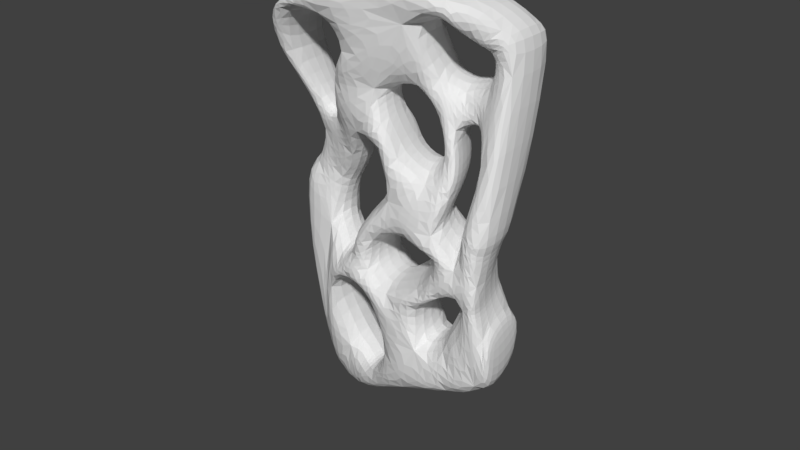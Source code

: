 # Source: split.blend  (saved by Blender 2.79.0; exported with 4.5.12 LTS)
import bpy
from mathutils import Matrix  # noqa: F401  (used for matrix-valued properties, if any)

bpy.ops.wm.read_factory_settings(use_empty=True)
scene = bpy.context.scene
scene.name = 'Scene'

# ---- collections
col_collection_1 = bpy.data.collections.new('Collection 1'); scene.collection.children.link(col_collection_1)
col_collection_1.hide_render = True
col_collection_1.hide_viewport = True
col_collection_2 = bpy.data.collections.new('Collection 2'); scene.collection.children.link(col_collection_2)

# ---- world
world_world = bpy.data.worlds.new('World'); scene.world = world_world
world_world.color = (0.05088, 0.05088, 0.05088)
world_world.use_sun_shadow = False
world_world.sun_shadow_jitter_overblur = 0.0
world_world.cycles.sampling_method = 'MANUAL'

# ---- meshes
me_split_3_3_nonflat_b = bpy.data.meshes.new('split-3-3-nonflat-b')
me_split_3_3_nonflat_b.from_pydata([(-0.5, 0.5, 0.0), (-0.5, 1.5, 0.0), (-1.549, -0.317, 0.0), (0.5, 0.5, -0.2), (1.049, -1.183, -0.2), (0.183, -0.683, -0.2), (-0.683, -0.183, 1.0), (-0.183, 0.683, 1.0), (-1.549, 0.317, 1.0), (-1.049, 1.183, 1.0), (-0.433, 0.25, 1.0), (-1.299, 0.75, 1.0), (-0.683, -0.183, 1.2), (-0.183, 0.683, 1.2), (-1.549, 0.317, 1.2), (-1.049, 1.183, 1.2), (1.549, -0.317, 0.0), (0.683, 0.183, 0.0), (0.5, 1.5, -0.2), (1.299, -0.75, 0.0), (0.683, 0.183, -0.2), (-2.384e-07, 1.5, 0.0), (0.183, 0.683, 1.0), (0.683, -0.183, 1.0), (1.049, 1.183, 1.0), (1.549, 0.317, 1.0), (0.433, 0.25, 1.0), (1.299, 0.75, 1.0), (0.183, 0.683, 1.2), (0.683, -0.183, 1.2), (1.049, 1.183, 1.2), (1.549, 0.317, 1.2), (-0.183, -0.683, 0.0), (0.183, -0.683, 0.0), (1.049, -1.183, 0.0), (0.433, -0.25, 0.0), (1.549, -0.317, -0.2), (0.5, -0.5, 1.0), (-0.5, -0.5, 1.0), (0.5, -1.5, 1.0), (-0.5, -1.5, 1.0), (-5.96e-08, -0.5, 1.0), (-1.192e-07, -1.5, 1.0), (0.5, -0.5, 1.2), (-0.5, -0.5, 1.2), (0.5, -1.5, 1.2), (-0.5, -1.5, 1.2), (-0.5, 0.5, -0.2), (0.5, 0.5, 0.0), (0.5, 1.5, 0.0), (0.0, 0.5, 0.0), (-0.5, 1.5, -0.2), (-0.683, 0.183, -0.2), (-1.549, -0.317, -0.2), (-1.049, -1.183, 0.0), (-1.299, -0.75, 0.0), (-0.183, -0.683, -0.2), (-0.683, 0.183, 0.0), (-0.433, -0.25, 0.0), (-1.049, -1.183, -0.2)], [], [(11, 0, 50, 10), (21, 7, 10, 50), (1, 9, 7, 21), (0, 11, 9, 1), (10, 58, 57, 11), (55, 58, 10, 6), (55, 6, 8, 2), (2, 8, 11, 57), (7, 9, 15, 13), (8, 6, 12, 14), (27, 17, 35, 26), (19, 23, 26, 35), (11, 8, 14, 15, 9), (16, 25, 23, 19), (6, 10, 7, 13, 12), (17, 27, 25, 16), (26, 50, 48, 27), (21, 50, 26, 22), (21, 22, 24, 49), (49, 24, 27, 48), (23, 25, 31, 29), (24, 22, 28, 30), (27, 24, 30, 31, 25), (22, 26, 23, 29, 28), (42, 32, 58, 41), (55, 38, 41, 58), (54, 40, 38, 55), (32, 42, 40, 54), (41, 35, 33, 42), (19, 35, 41, 37), (19, 37, 39, 34), (34, 39, 42, 33), (38, 40, 46, 44), (39, 37, 43, 45), (42, 39, 45, 46, 40), (37, 41, 38, 44, 43), (49, 48, 3, 18), (21, 49, 18, 51, 1), (17, 16, 36, 20), (19, 34, 4, 36, 16), (0, 1, 51, 47), (34, 33, 5, 4), (33, 35, 17, 20, 5), (48, 50, 0, 47, 3), (2, 57, 52, 53), (55, 2, 53, 59, 54), (32, 54, 59, 56), (57, 58, 32, 56, 52)])
me_split_3_3_nonflat_b.use_remesh_preserve_volume = False
me_split_3_3_nonflat_b.use_remesh_preserve_attributes = False
me_split_3_3_nonflat_b.use_mirror_vertex_groups = False
me_split_3_3_nonflat_b.update()
me_3_3_nonflat = bpy.data.meshes.new('3-3-nonflat')
me_3_3_nonflat.from_pydata([(-0.5, 0.5, 0.0), (-0.5, 1.5, 0.0), (-1.549, -0.317, 0.0), (0.5, 0.5, -0.2), (1.049, -1.183, -0.2), (0.183, -0.683, -0.2), (-0.683, -0.183, 1.0), (-0.183, 0.683, 1.0), (-1.549, 0.317, 1.0), (-1.049, 1.183, 1.0), (-0.433, 0.25, 0.5), (-1.299, 0.75, 0.5), (-0.683, -0.183, 1.2), (-0.183, 0.683, 1.2), (-1.549, 0.317, 1.2), (-1.049, 1.183, 1.2), (1.549, -0.317, 0.0), (0.683, 0.183, 0.0), (0.5, 1.5, -0.2), (1.299, -0.75, 0.5), (0.683, 0.183, -0.2), (-2.384e-07, 1.5, 0.5), (0.183, 0.683, 1.0), (0.683, -0.183, 1.0), (1.049, 1.183, 1.0), (1.549, 0.317, 1.0), (0.433, 0.25, 0.5), (1.299, 0.75, 0.5), (0.183, 0.683, 1.2), (0.683, -0.183, 1.2), (1.049, 1.183, 1.2), (1.549, 0.317, 1.2), (-0.183, -0.683, 0.0), (0.183, -0.683, 0.0), (1.049, -1.183, 0.0), (0.433, -0.25, 0.5), (1.549, -0.317, -0.2), (0.5, -0.5, 1.0), (-0.5, -0.5, 1.0), (0.5, -1.5, 1.0), (-0.5, -1.5, 1.0), (-5.96e-08, -0.5, 0.5), (-1.192e-07, -1.5, 0.5), (0.5, -0.5, 1.2), (-0.5, -0.5, 1.2), (0.5, -1.5, 1.2), (-0.5, -1.5, 1.2), (-0.5, 0.5, -0.2), (0.5, 0.5, 0.0), (0.5, 1.5, 0.0), (0.0, 0.5, 0.5), (-0.5, 1.5, -0.2), (-0.683, 0.183, -0.2), (-1.549, -0.317, -0.2), (-1.049, -1.183, 0.0), (-1.299, -0.75, 0.5), (-0.183, -0.683, -0.2), (-0.683, 0.183, 0.0), (-0.433, -0.25, 0.5), (-1.049, -1.183, -0.2)], [], [(11, 0, 50, 10), (21, 7, 10, 50), (1, 9, 7, 21), (0, 11, 9, 1), (10, 58, 57, 11), (55, 58, 10, 6), (55, 6, 8, 2), (2, 8, 11, 57), (7, 9, 15, 13), (8, 6, 12, 14), (27, 17, 35, 26), (19, 23, 26, 35), (11, 8, 14, 15, 9), (16, 25, 23, 19), (6, 10, 7, 13, 12), (17, 27, 25, 16), (26, 50, 48, 27), (21, 50, 26, 22), (21, 22, 24, 49), (49, 24, 27, 48), (23, 25, 31, 29), (24, 22, 28, 30), (27, 24, 30, 31, 25), (22, 26, 23, 29, 28), (42, 32, 58, 41), (55, 38, 41, 58), (54, 40, 38, 55), (32, 42, 40, 54), (41, 35, 33, 42), (19, 35, 41, 37), (19, 37, 39, 34), (34, 39, 42, 33), (38, 40, 46, 44), (39, 37, 43, 45), (42, 39, 45, 46, 40), (37, 41, 38, 44, 43), (49, 48, 3, 18), (21, 49, 18, 51, 1), (17, 16, 36, 20), (19, 34, 4, 36, 16), (0, 1, 51, 47), (34, 33, 5, 4), (33, 35, 17, 20, 5), (48, 50, 0, 47, 3), (2, 57, 52, 53), (55, 2, 53, 59, 54), (32, 54, 59, 56), (57, 58, 32, 56, 52)])
me_3_3_nonflat.use_remesh_preserve_volume = False
me_3_3_nonflat.use_remesh_preserve_attributes = False
me_3_3_nonflat.use_mirror_vertex_groups = False
me_3_3_nonflat.update()
me_1_3 = bpy.data.meshes.new('1-3')
me_1_3.from_pydata([(-1.5, 0.0, 0.0), (-1.5, 0.0, -1.0), (0.5, 0.0, 0.0), (-0.5, 0.0, 0.0), (0.5, 0.0, 1.0), (-0.5, 0.0, 1.0), (-1.9, 0.0, 1.0), (-0.9, 0.0, 1.0), (-1.5, 1.0, 0.0), (-1.5, 1.0, -1.0), (0.5, 1.0, 0.0), (-0.5, 1.0, 0.0), (0.5, 1.0, 1.0), (-0.5, 1.0, 1.0), (-1.9, 1.0, 1.0), (-0.9, 1.0, 1.0), (1.5, 0.0, -1.0), (1.5, 0.0, 0.0), (1.5, 1.0, -1.0), (1.5, 1.0, 0.0), (0.9, 0.0, 1.0), (0.9, 1.0, 1.0), (1.9, 0.0, 1.0), (1.9, 1.0, 1.0)], [], [(10, 19, 18, 9, 8, 11), (3, 2, 4, 5), (0, 3, 7, 6), (11, 13, 12, 10), (8, 14, 15, 11), (6, 14, 8, 0), (0, 8, 9, 1), (5, 13, 11, 3), (17, 19, 23, 22), (3, 11, 15, 7), (2, 10, 12, 4), (16, 18, 19, 17), (1, 16, 17, 2, 3, 0), (10, 2, 20, 21), (19, 10, 21, 23), (2, 17, 22, 20)])
me_1_3.use_remesh_preserve_volume = False
me_1_3.use_remesh_preserve_attributes = False
me_1_3.use_mirror_vertex_groups = False
me_1_3.update()
me_2_3 = bpy.data.meshes.new('2-3')
me_2_3.from_pydata([(-1.5, 0.0, 0.0), (-1.5, 0.0, -1.0), (0.5, 0.0, 0.0), (-0.5, 0.0, 0.0), (0.5, 0.0, 1.0), (-0.5, 0.0, 1.0), (-1.9, 0.0, 1.0), (-0.9, 0.0, 1.0), (-1.5, 1.0, 0.0), (-1.5, 1.0, -1.0), (0.5, 1.0, 0.0), (-0.5, 1.0, 0.0), (0.5, 1.0, 1.0), (-0.5, 1.0, 1.0), (-1.9, 1.0, 1.0), (-0.9, 1.0, 1.0), (1.5, 0.0, -1.0), (1.5, 0.0, 0.0), (1.5, 1.0, -1.0), (1.5, 1.0, 0.0), (0.9, 0.0, 1.0), (0.9, 1.0, 1.0), (1.9, 0.0, 1.0), (1.9, 1.0, 1.0), (0.0, 0.0, 0.0), (0.0, 1.0, 0.0), (0.2, 0.0, -1.0), (-0.2, 1.0, -1.0), (-0.2, 0.0, -1.0), (0.2, 1.0, -1.0)], [], [(25, 27, 9, 8, 11), (3, 24, 2, 4, 5), (0, 3, 7, 6), (11, 13, 12, 10, 25), (8, 14, 15, 11), (6, 14, 8, 0), (0, 8, 9, 1), (5, 13, 11, 3), (17, 19, 23, 22), (3, 11, 15, 7), (2, 10, 12, 4), (16, 18, 19, 17), (26, 16, 17, 2, 24), (10, 2, 20, 21), (19, 10, 21, 23), (2, 17, 22, 20), (1, 28, 24, 3, 0), (10, 19, 18, 29, 25), (24, 25, 29, 26), (25, 24, 28, 27)])
me_2_3.use_remesh_preserve_volume = False
me_2_3.use_remesh_preserve_attributes = False
me_2_3.use_mirror_vertex_groups = False
me_2_3.update()
me_1_2 = bpy.data.meshes.new('1-2')
me_1_2.from_pydata([(-1.192, 0.0, 0.0), (-1.0, 0.0, -1.0), (1.0, 0.0, -1.0), (1.192, 0.0, 0.0), (0.0, 0.0, 0.0), (1.4, 0.0, 1.0), (0.4, 0.0, 1.0), (-1.4, 0.0, 1.0), (-0.4, 0.0, 1.0), (-1.192, 1.0, 0.0), (-1.0, 1.0, -1.0), (1.0, 1.0, -1.0), (1.192, 1.0, 0.0), (0.0, 1.0, 0.0), (1.4, 1.0, 1.0), (0.4, 1.0, 1.0), (-1.4, 1.0, 1.0), (-0.4, 1.0, 1.0)], [], [(2, 3, 4, 0, 1), (4, 3, 5, 6), (0, 4, 8, 7), (11, 10, 9, 13, 12), (13, 15, 14, 12), (9, 16, 17, 13), (7, 16, 9, 0), (0, 9, 10, 1), (6, 15, 13, 4), (2, 11, 12, 3), (4, 13, 17, 8), (3, 12, 14, 5)])
me_1_2.use_remesh_preserve_volume = False
me_1_2.use_remesh_preserve_attributes = False
me_1_2.use_mirror_vertex_groups = False
me_1_2.update()
me_swiss = bpy.data.meshes.new('swiss')
me_swiss.from_pydata([(0.4278, -0.3269, -0.6747), (0.8835, -0.3475, -0.5867), (-1.022, 0.07069, -0.1002), (-0.9175, 0.1334, 0.2388), (-0.6138, -0.00765, 0.6181), (-0.045, -0.2082, 0.4451), (-0.5899, -0.2099, -0.3695), (-0.6085, -0.2759, -0.6933), (-1.007, -0.1904, -0.9291), (-0.1203, -0.2763, -1.471), (-0.4864, -0.1169, -1.717), (-0.3893, -0.1431, -1.839), (1.046, -0.1629, 1.003), (0.9092, -0.3252, 0.4428), (0.9972, -0.3407, 0.02641), (0.5846, -0.3248, -0.1787), (-0.2366, -0.2214, -0.1261), (-1.646, 0.06645, 0.279), (-1.226, 0.1334, 0.8688), (-1.293, 0.1476, -2.189), (0.3316, -0.316, -1.76), (1.327, -0.3475, -1.419), (1.463, -0.3436, -1.208), (1.398, -0.3321, -0.6414), (-0.08102, -0.2446, 1.332), (-0.2047, -0.1475, 1.569), (0.1363, 0.0327, 1.619), (0.5354, 0.006131, 0.9521), (-0.9458, 0.05875, 1.055), (-1.13, 0.06631, 1.171), (-0.8578, -0.2536, 1.687), (-0.6319, -0.3743, 1.914), (-1.141, -0.4218, 2.313), (0.5615, 0.2649, 1.685), (0.9188, 0.116, 2.118), (0.5824, -0.2125, 2.427), (-1.643, -0.3375, 2.135), (0.7551, -0.1395, 2.755), (-0.7758, -0.5162, 2.755), (-1.161, -0.4609, 2.503), (0.5007, -0.3252, -1.171), (0.7624, -0.3423, -0.4414), (1.061, -0.3475, -0.3359), (0.7352, -0.3393, -0.9269), (-0.7508, -0.1224, -0.4326), (-0.4883, -0.1592, 1.004), (-0.1798, -0.2353, 0.9701), (-0.5008, -0.2561, 0.02501), (-0.6708, -0.06161, -1.633), (-0.2954, -0.2975, -0.7566), (0.6523, -0.3087, 0.2227), (0.782, -0.183, 0.5789), (0.765, 0.0001484, 0.9323), (0.6197, 0.08639, 1.257), (0.8585, 0.1618, 1.353), (-0.2669, -0.2359, -0.4425), (0.1829, -0.2331, 0.04216), (0.4798, -0.3333, -0.3867), (-0.09636, -0.2885, -0.6238), (0.6168, -0.2973, -0.02565), (-1.38, 0.1334, 0.451), (-1.361, 0.03367, 1.242), (-0.918, 0.1748, -2.541), (-1.136, 0.1748, -2.393), (-1.448, 0.1079, -1.936), (0.9223, -0.3383, -1.592), (1.341, -0.3221, 0.3388), (1.28, -0.3272, 0.2499), (1.282, -0.3419, -0.1446), (1.256, -0.344, -0.4276), (1.319, -0.3379, -0.5816), (0.1391, -0.2409, 0.9528), (0.4039, 0.0848, 1.36), (0.4212, -0.1203, 0.7473), (-0.7493, -0.4661, 2.314), (-1.346, -0.2513, 1.816), (0.2523, -0.1963, 2.423), (0.3547, 0.1415, 1.791), (0.9056, 0.2361, 1.799), (0.7581, -0.02463, 2.182), (1.275, 0.1802, 2.216), (1.144, 0.1271, 2.407), (0.8092, 0.415, -0.2593), (0.6271, 0.4074, -0.8657), (-0.8244, 0.5786, -0.4224), (-0.608, 0.4842, 1.01), (-0.3437, 0.5625, 0.9781), (-0.2887, 0.649, 0.4586), (-0.7166, 0.6043, -0.3551), (0.3439, 0.7263, 1.242), (-0.6552, 0.5236, -0.6839), (0.2875, 0.5917, 0.2963), (0.4892, 0.6925, 0.9193), (0.7421, 0.773, 1.343), (0.152, 0.5216, -0.3055), (-0.1213, 0.6475, 0.07305), (-1.643, 0.3902, 2.135), (0.2897, 0.4155, -1.741), (-1.448, 0.8356, -1.936), (1.274, 0.4174, -0.5711), (1.183, 0.4172, 0.3034), (1.065, 0.413, -0.3335), (-0.1093, 0.5931, 0.9615), (-0.2511, 0.4984, 1.332), (-0.3395, 0.522, 1.56), (0.0691, 0.6774, 0.7534), (-1.13, 0.4607, 1.171), (-0.8576, 0.4036, 1.688), (-0.632, 0.3481, 1.914), (-0.7493, 0.2615, 2.314), (-1.141, 0.3059, 2.313), (0.1584, 0.5451, 2.412), (0.4666, 0.859, 1.675), (0.8291, 0.8979, 1.79), (0.8786, 0.8399, 2.113), (1.269, 0.911, 2.215), (1.144, 0.8548, 2.407), (0.414, 0.4178, -1.122), (0.2583, 0.4534, -0.6179), (0.4765, 0.4786, -0.3622), (0.7141, 0.4034, -0.5121), (-1.032, 0.5987, -0.09813), (-0.9175, 0.5976, 0.2388), (-0.6222, 0.5288, 0.6182), (-0.6872, 0.6201, 0.03843), (0.1995, 0.5791, -0.09431), (0.2056, 0.7815, 1.776), (0.1462, 0.7207, 1.344), (-0.3461, 0.537, -0.7469), (-1.024, 0.5396, -0.9287), (-0.6708, 0.6661, -1.633), (-0.1205, 0.4516, -1.471), (-0.4864, 0.6107, -1.717), (-0.3893, 0.5845, -1.839), (0.4953, 0.584, 0.5863), (0.9736, 0.5519, 0.9945), (0.7069, 0.4334, 0.494), (0.6386, 0.5127, 0.1297), (-0.3856, 0.6119, -0.4316), (-0.4673, 0.6475, -0.1134), (-0.1938, 0.5561, -0.6038), (0.2106, 0.6128, 0.05056), (-1.361, 0.5479, 1.242), (-1.646, 0.5648, 0.279), (-1.38, 0.5976, 0.451), (-1.226, 0.5976, 0.8688), (-1.293, 0.8752, -2.189), (-0.918, 0.9025, -2.541), (-1.136, 0.9025, -2.393), (1.196, 0.4034, -1.345), (1.343, 0.4053, -1.14), (0.817, 0.4079, -1.533), (1.265, 0.4189, 0.3814), (1.024, 0.4278, -0.05059), (1.182, 0.4139, -0.5043), (-0.01665, 0.6678, 1.605), (0.2156, 0.7197, 0.9435), (-0.9569, 0.4592, 1.055), (-1.346, 0.4049, 1.816), (0.7502, 0.7047, 2.182), (0.549, 0.5124, 2.424), (0.755, 0.5882, 2.755), (-0.7758, 0.2114, 2.755), (-1.161, 0.2668, 2.503)], [], [(34, 80, 81), (57, 0, 41), (66, 80, 12), (24, 45, 46), (56, 50, 5), (50, 59, 14), (55, 6, 7), (48, 8, 19), (41, 15, 57), (54, 78, 33), (37, 76, 35), (25, 31, 30), (18, 29, 61), (39, 32, 74), (65, 43, 40), (77, 72, 53), (15, 41, 14), (41, 42, 14), (42, 21, 70), (21, 22, 70), (22, 23, 70), (59, 15, 14), (12, 13, 66), (13, 14, 68), (67, 13, 68), (80, 34, 78), (13, 67, 66), (14, 42, 68), (80, 78, 12), (25, 30, 45), (30, 28, 45), (28, 29, 18), (60, 17, 2), (17, 64, 2), (28, 18, 4), (18, 60, 3), (24, 25, 45), (71, 24, 46), (18, 3, 4), (3, 60, 2), (64, 19, 2), (4, 45, 28), (53, 72, 27), (51, 52, 27), (52, 53, 27), (5, 50, 73), (51, 27, 73), (46, 5, 71), (5, 73, 71), (5, 47, 16), (47, 6, 16), (6, 55, 16), (16, 56, 5), (55, 7, 49), (49, 9, 40), (0, 57, 58), (11, 10, 62), (10, 48, 62), (0, 58, 40), (9, 11, 20), (11, 62, 20), (20, 65, 40), (9, 20, 40), (65, 21, 43), (21, 42, 1), (43, 21, 1), (8, 7, 44), (7, 6, 44), (44, 2, 8), (2, 19, 8), (63, 48, 19), (77, 53, 33), (53, 54, 33), (54, 12, 78), (34, 81, 79), (81, 37, 79), (79, 37, 35), (76, 37, 38), (38, 39, 74), (39, 36, 32), (36, 61, 75), (61, 29, 75), (77, 76, 26), (76, 38, 74), (26, 76, 25), (26, 72, 77), (31, 25, 76), (74, 31, 76), (36, 75, 32), (70, 69, 42), (42, 69, 68), (50, 51, 73), (56, 59, 50), (55, 49, 58), (58, 49, 40), (48, 63, 62), (114, 116, 115), (94, 119, 118), (152, 135, 115), (103, 86, 85), (95, 87, 91), (151, 117, 83), (91, 137, 141), (138, 90, 88), (126, 89, 127), (119, 94, 125), (93, 112, 113), (161, 160, 111), (104, 107, 108), (145, 142, 106), (163, 109, 110), (130, 146, 129), (119, 137, 82), (82, 154, 149), (150, 154, 99), (154, 82, 101), (82, 153, 101), (100, 153, 136), (115, 113, 114), (136, 152, 100), (137, 153, 82), (115, 135, 113), (104, 85, 107), (107, 85, 157), (157, 145, 106), (143, 121, 98), (103, 85, 104), (102, 86, 103), (98, 121, 146), (123, 157, 85), (89, 156, 127), (134, 156, 92), (92, 156, 89), (87, 105, 91), (91, 105, 134), (134, 105, 156), (86, 102, 87), (87, 102, 105), (87, 139, 124), (124, 139, 88), (88, 139, 138), (95, 91, 141), (139, 87, 95), (138, 128, 90), (118, 140, 94), (131, 97, 133), (133, 97, 147), (97, 117, 151), (131, 117, 97), (151, 83, 149), (149, 120, 82), (83, 120, 149), (129, 84, 90), (90, 84, 88), (84, 129, 121), (126, 112, 89), (89, 112, 93), (93, 113, 135), (114, 159, 116), (116, 159, 161), (111, 162, 161), (162, 109, 163), (163, 110, 96), (96, 158, 142), (142, 158, 106), (126, 155, 111), (111, 109, 162), (155, 104, 111), (108, 111, 104), (109, 111, 108), (96, 110, 158), (125, 137, 119), (149, 154, 150), (141, 137, 125), (135, 152, 136), (136, 153, 137), (144, 121, 143), (157, 123, 145), (145, 122, 144), (145, 123, 122), (122, 121, 144), (138, 140, 128), (128, 117, 131), (140, 117, 128), (133, 147, 132), (132, 147, 130), (118, 117, 140), (130, 147, 148), (121, 129, 146), (148, 146, 130), (159, 160, 161), (155, 126, 127), (74, 109, 108, 31), (32, 110, 109, 74), (75, 158, 110, 32), (29, 106, 158, 75), (77, 126, 111, 76), (33, 112, 126, 77), (78, 113, 112, 33), (34, 114, 113, 78), (79, 159, 114, 34), (35, 160, 159, 79), (76, 111, 160, 35), (37, 161, 162, 38), (66, 152, 115, 80), (39, 163, 96, 36), (81, 116, 161, 37), (38, 162, 163, 39), (80, 115, 116, 81), (40, 117, 118, 0), (0, 118, 119, 41), (41, 119, 82, 42), (42, 82, 120, 1), (1, 120, 83, 43), (43, 83, 117, 40), (44, 84, 121, 2), (2, 121, 122, 3), (3, 122, 123, 4), (4, 123, 85, 45), (45, 85, 86, 46), (46, 86, 87, 5), (5, 87, 124, 47), (47, 124, 88, 6), (6, 88, 84, 44), (7, 90, 128, 49), (8, 129, 90, 7), (48, 130, 129, 8), (49, 128, 131, 9), (10, 132, 130, 48), (11, 133, 132, 10), (9, 131, 133, 11), (50, 91, 134, 51), (51, 134, 92, 52), (52, 92, 89, 53), (53, 89, 93, 54), (54, 93, 135, 12), (12, 135, 136, 13), (13, 136, 137, 14), (14, 137, 91, 50), (55, 138, 139, 16), (16, 139, 95, 56), (15, 125, 94, 57), (57, 94, 140, 58), (58, 140, 138, 55), (56, 95, 141, 59), (59, 141, 125, 15), (36, 96, 142, 61), (60, 144, 143, 17), (18, 145, 144, 60), (61, 142, 145, 18), (62, 147, 97, 20), (17, 143, 98, 64), (64, 98, 146, 19), (19, 146, 148, 63), (21, 149, 150, 22), (65, 151, 149, 21), (20, 97, 151, 65), (63, 148, 147, 62), (22, 150, 99, 23), (67, 100, 152, 66), (68, 153, 100, 67), (69, 101, 153, 68), (70, 154, 101, 69), (23, 99, 154, 70), (71, 102, 103, 24), (24, 103, 104, 25), (25, 104, 155, 26), (26, 155, 127, 72), (72, 127, 156, 27), (27, 156, 105, 73), (73, 105, 102, 71), (28, 157, 106, 29), (30, 107, 157, 28), (31, 108, 107, 30)])
me_swiss.use_remesh_preserve_volume = False
me_swiss.use_remesh_preserve_attributes = False
me_swiss.use_mirror_vertex_groups = False
me_swiss.update()

# ---- objects
ob_split_3_3_nonflat_b = bpy.data.objects.new('split-3-3-nonflat-b', me_split_3_3_nonflat_b)
ob_3_3_nonflat = bpy.data.objects.new('3-3-nonflat', me_3_3_nonflat)
ob_1_3 = bpy.data.objects.new('1-3', me_1_3)
ob_2_3 = bpy.data.objects.new('2-3', me_2_3)
ob_1_2 = bpy.data.objects.new('1-2', me_1_2)
ob_swiss = bpy.data.objects.new('swiss', me_swiss)

# ---- transforms, parenting, visibility, modifiers, constraints
ob_split_3_3_nonflat_b.location = (0.0, 3.0, 0.0)
ob_split_3_3_nonflat_b.lineart.crease_threshold = 0.0
_m = ob_split_3_3_nonflat_b.modifiers.new('Subsurf', 'SUBSURF')
_m.uv_smooth = 'PRESERVE_CORNERS'
_m.quality = 2
_m.levels = 2
_m.show_only_control_edges = False
ob_3_3_nonflat.location = (0.0, 0.0, 0.0)
ob_3_3_nonflat.lineart.crease_threshold = 0.0
_m = ob_3_3_nonflat.modifiers.new('Subsurf', 'SUBSURF')
_m.uv_smooth = 'PRESERVE_CORNERS'
_m.quality = 2
_m.levels = 2
_m.show_only_control_edges = False
ob_1_3.location = (4.7, 0.0, 0.0)
ob_1_3.lineart.crease_threshold = 0.0
_m = ob_1_3.modifiers.new('Subsurf', 'SUBSURF')
_m.uv_smooth = 'PRESERVE_CORNERS'
_m.quality = 2
_m.levels = 2
_m.show_only_control_edges = False
ob_2_3.location = (4.7, 2.0, 0.0)
ob_2_3.lineart.crease_threshold = 0.0
_m = ob_2_3.modifiers.new('Subsurf', 'SUBSURF')
_m.uv_smooth = 'PRESERVE_CORNERS'
_m.quality = 2
_m.levels = 2
_m.show_only_control_edges = False
ob_1_2.location = (-3.0, 0.0, 0.0)
ob_1_2.lineart.crease_threshold = 0.0
_m = ob_1_2.modifiers.new('Subsurf', 'SUBSURF')
_m.uv_smooth = 'PRESERVE_CORNERS'
_m.quality = 2
_m.levels = 2
_m.show_only_control_edges = False
ob_swiss.location = (0.0, 0.0, 0.0)
ob_swiss.lineart.crease_threshold = 0.0
_m = ob_swiss.modifiers.new('Subsurf', 'SUBSURF')
_m.uv_smooth = 'PRESERVE_CORNERS'
_m.quality = 2
_m.levels = 2
_m.show_only_control_edges = False

# ---- collection membership
col_collection_1.objects.link(ob_split_3_3_nonflat_b)
col_collection_1.objects.link(ob_3_3_nonflat)
col_collection_1.objects.link(ob_1_3)
col_collection_1.objects.link(ob_2_3)
col_collection_1.objects.link(ob_1_2)
col_collection_2.objects.link(ob_swiss)

# ---- scene / render settings (as saved in the file)
scene.frame_start = 1; scene.frame_end = 250; scene.frame_set(1)
scene.render.engine = 'BLENDER_EEVEE_NEXT'
scene.render.resolution_percentage = 50
scene.render.dither_intensity = 0.0
scene.cycles.use_denoising = False
scene.cycles.samples = 128
scene.cycles.sampling_pattern = 'TABULATED_SOBOL'
scene.cycles.use_adaptive_sampling = False
scene.cycles.use_light_tree = False
scene.cycles.blur_glossy = 0.0
scene.cycles.sample_clamp_indirect = 0.0
scene.view_settings.view_transform = 'Standard'
bpy.context.view_layer.update()

# ---- added for rendering (the .blend has no active camera and no usable light): camera, sun
cam_auto = bpy.data.cameras.new('AutoCamera')
cam_auto.lens = 50.0
cam_auto.sensor_width = 36.0
cam_auto.clip_end = 1000.0
ob_auto_camera = bpy.data.objects.new('AutoCamera', cam_auto)
scene.collection.objects.link(ob_auto_camera)
ob_auto_camera.location = (6.63849, -7.96619, 5.41773)
ob_auto_camera.rotation_euler = (1.09748, -7.21219e-08, 0.694738)
scene.camera = ob_auto_camera
light_auto_sun = bpy.data.lights.new('AutoSun', 'SUN')
light_auto_sun.energy = 3.0
light_auto_sun.angle = 0.0523599
ob_auto_sun = bpy.data.objects.new('AutoSun', light_auto_sun)
scene.collection.objects.link(ob_auto_sun)
ob_auto_sun.rotation_euler = (0.872665, 0.174533, 0.523599)
bpy.context.view_layer.update()
